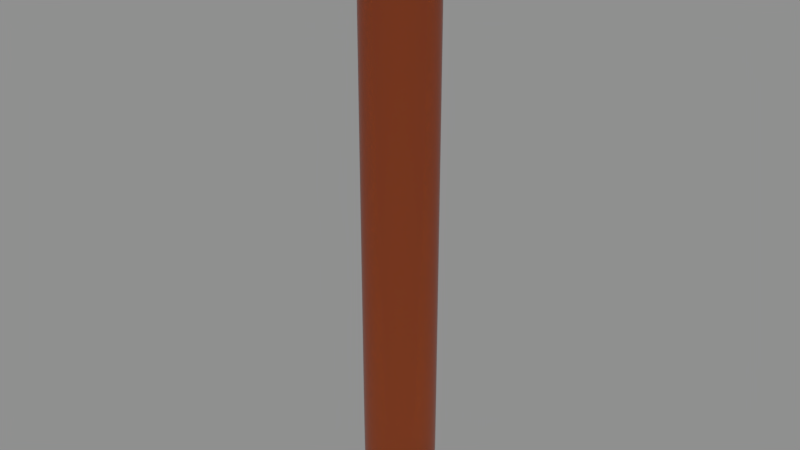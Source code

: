 # Source: test_neon.blend  (saved by Blender 2.79.0; exported with 4.5.12 LTS)
import bpy
from mathutils import Matrix  # noqa: F401  (used for matrix-valued properties, if any)

bpy.ops.wm.read_factory_settings(use_empty=True)
scene = bpy.context.scene
scene.name = 'Scene'

# ---- collections
col_collection_1 = bpy.data.collections.new('Collection 1'); scene.collection.children.link(col_collection_1)

# ---- materials (node trees are filled in below, after node groups)
mat_material = bpy.data.materials.new('material')
mat_material.alpha_threshold = 0.0
mat_material.roughness = 0.5
mat_material.line_color = (0.0, 0.0, 0.0, 1.0)

# ---- material node trees
mat_material.use_nodes = True; mat_material.node_tree.nodes.clear()
_N = mat_material.node_tree.nodes; _L = mat_material.node_tree.links
n0 = _N.new('ShaderNodeMixShader'); n0.name = 'Mix Shader.001'; n0.location = (384, 94)
n1 = _N.new('ShaderNodeRGB'); n1.name = 'RGB'; n1.location = (-225, 492)
n1.outputs[0].default_value = (0.4864, 0.08738, 0.07584, 1.0)
n2 = _N.new('ShaderNodeVolumeScatter'); n2.name = 'Volume Scatter'; n2.location = (-50, -139)
n2.width = 140
n2.inputs[1].default_value = 2.0
n2.inputs[2].default_value = 1.0
n3 = _N.new('ShaderNodeVolumeAbsorption'); n3.name = 'Volume Absorption'; n3.location = (-48, -26)
n3.inputs[1].default_value = 2.0
n4 = _N.new('ShaderNodeEmission'); n4.name = 'Emission'; n4.location = (164, 88)
n5 = _N.new('ShaderNodeMixShader'); n5.name = 'Mix Shader'; n5.location = (162, -69)
n6 = _N.new('ShaderNodeRGB'); n6.name = 'RGB.001'; n6.location = (-237, 84)
n6.outputs[0].default_value = (1.0, 0.915, 0.0, 1.0)
n7 = _N.new('ShaderNodeMixShader'); n7.name = 'Mix Shader.002'; n7.location = (397, 474)
n8 = _N.new('ShaderNodeBsdfTransparent'); n8.name = 'Transparent BSDF'; n8.location = (171, 206)
n9 = _N.new('ShaderNodeBsdfPrincipled'); n9.name = 'Principled BSDF'; n9.location = (167, 737)
n9.width = 150
n9.subsurface_method = 'BURLEY'
n9.inputs[2].default_value = 0.05
n9.inputs[3].default_value = 1.45
n9.inputs[9].default_value = (1.0, 1.0, 1.0)
n9.inputs[13].default_value = 0.1
n9.inputs[18].default_value = 1.0
n9.inputs[19].default_value = 0.25
n9.inputs[20].default_value = 0.1
n10 = _N.new('ShaderNodeOutputMaterial'); n10.name = 'Material Output'; n10.location = (594, 217)
_L.new(n1.outputs[0], n9.inputs[0])
_L.new(n4.outputs[0], n0.inputs[1])
_L.new(n6.outputs[0], n4.inputs[0])
_L.new(n5.outputs[0], n0.inputs[2])
_L.new(n3.outputs[0], n5.inputs[1])
_L.new(n2.outputs[0], n5.inputs[2])
_L.new(n6.outputs[0], n3.inputs[0])
_L.new(n6.outputs[0], n2.inputs[0])
_L.new(n1.outputs[0], n8.inputs[0])
_L.new(n8.outputs[0], n7.inputs[2])
_L.new(n7.outputs[0], n10.inputs[0])
_L.new(n9.outputs[0], n7.inputs[1])
_L.new(n0.outputs[0], n10.inputs[1])
n10.is_active_output = True

# ---- world
world_world = bpy.data.worlds.new('World'); scene.world = world_world
world_world.color = (0.277, 0.277, 0.277)
world_world.use_sun_shadow = False
world_world.sun_shadow_jitter_overblur = 0.0
world_world.cycles.sampling_method = 'MANUAL'

# ---- lights
light_sun = bpy.data.lights.new('Sun', 'SUN')
light_sun.transmission_factor = 0.0
light_sun.angle = 0.1993
light_sun.energy = 5.0
light_sun.shadow_buffer_clip_start = 0.5
light_sun.shadow_soft_size = 0.1
light_sun.shadow_cascade_max_distance = 1000.0

# ---- meshes
me_suzanne_001 = bpy.data.meshes.new('Suzanne.001')
me_suzanne_001.from_pydata([(6.785e-08, 0.117, -0.9277), (0.04476, 0.1081, -0.9277), (0.06498, 0.09725, -0.9277), (0.02282, 0.1147, -0.9277), (0.1081, -0.04476, -0.9277), (0.117, 2.778e-07, -0.9277), (0.0827, 0.0827, -0.9277), (0.09725, 0.06498, -0.9277), (0.1081, 0.04476, -0.9277), (0.04476, -0.1081, -0.9277), (0.1147, 0.02282, -0.9277), (-0.0827, 0.0827, -0.9277), (0.1147, -0.02282, -0.9277), (0.09725, -0.06498, -0.9277), (0.0827, -0.0827, -0.9277), (-0.1081, 0.04476, -0.9277), (0.02282, -0.1147, -0.9277), (0.06498, -0.09725, -0.9277), (-0.04476, 0.1081, -0.9277), (2.974e-08, -0.117, -0.9277), (-0.02282, -0.1147, -0.9277), (-0.04476, -0.1081, -0.9277), (-0.1147, -0.02282, -0.9277), (-0.1147, 0.02282, -0.9277), (-0.117, 3.819e-07, -0.9277), (-0.1081, -0.04476, -0.9277), (-0.09725, -0.06498, -0.9277), (-0.0827, -0.0827, -0.9277), (-0.06498, 0.09725, -0.9277), (-0.06498, -0.09725, -0.9277), (-0.02282, 0.1147, -0.9277), (-0.09725, 0.06498, -0.9277), (0.04476, 0.1081, 0.9435), (0.06498, 0.09725, 0.9435), (6.785e-08, 0.117, 0.9435), (0.02282, 0.1147, 0.9435), (0.1081, -0.04476, 0.9435), (0.117, 2.778e-07, 0.9435), (0.0827, 0.0827, 0.9435), (0.09725, 0.06498, 0.9435), (0.1081, 0.04476, 0.9435), (0.04476, -0.1081, 0.9435), (0.1147, 0.02282, 0.9435), (-0.0827, 0.0827, 0.9435), (0.1147, -0.02282, 0.9435), (0.09725, -0.06498, 0.9435), (0.0827, -0.0827, 0.9435), (-0.1081, 0.04476, 0.9435), (0.02282, -0.1147, 0.9435), (0.06498, -0.09725, 0.9435), (-0.04476, 0.1081, 0.9435), (2.974e-08, -0.117, 0.9435), (-0.02282, -0.1147, 0.9435), (-0.04476, -0.1081, 0.9435), (-0.1147, -0.02282, 0.9435), (-0.1147, 0.02282, 0.9435), (-0.117, 3.819e-07, 0.9435), (-0.1081, -0.04476, 0.9435), (-0.09725, -0.06498, 0.9435), (-0.0827, -0.0827, 0.9435), (-0.06498, 0.09725, 0.9435), (-0.06498, -0.09725, 0.9435), (-0.02282, 0.1147, 1.0), (-0.02282, 0.1147, -1.0), (-0.04476, 0.1081, 1.0), (-0.04476, 0.1081, -1.0), (-0.06498, 0.09725, 1.0), (-0.06498, 0.09725, -1.0), (-0.0827, 0.0827, 1.0), (-0.0827, 0.0827, -1.0), (-0.09725, 0.06498, 1.0), (-0.09725, 0.06498, -1.0), (-0.1081, 0.04476, 1.0), (-0.1081, 0.04476, -1.0), (-0.1147, 0.02282, 1.0), (-0.1147, 0.02282, -1.0), (-0.117, 3.819e-07, 1.0), (-0.117, 3.819e-07, -1.0), (-0.1147, -0.02282, 1.0), (-0.1147, -0.02282, -1.0), (-0.1081, -0.04476, 1.0), (-0.1081, -0.04476, -1.0), (-0.09725, -0.06498, 1.0), (-0.09725, -0.06498, -1.0), (-0.0827, -0.0827, 1.0), (-0.0827, -0.0827, -1.0), (-0.06498, -0.09725, 1.0), (-0.06498, -0.09725, -1.0), (-0.04476, -0.1081, 1.0), (-0.04476, -0.1081, -1.0), (-0.02282, -0.1147, 1.0), (-0.02282, -0.1147, -1.0), (2.974e-08, -0.117, 1.0), (2.974e-08, -0.117, -1.0), (0.02282, -0.1147, 1.0), (0.02282, -0.1147, -1.0), (0.04476, -0.1081, 1.0), (0.04476, -0.1081, -1.0), (0.06498, -0.09725, 1.0), (0.06498, -0.09725, -1.0), (0.0827, -0.0827, 1.0), (0.0827, -0.0827, -1.0), (0.09725, -0.06498, 1.0), (0.09725, -0.06498, -1.0), (0.1081, -0.04476, 1.0), (0.1081, -0.04476, -1.0), (0.1147, -0.02282, 1.0), (0.1147, -0.02282, -1.0), (0.117, 2.778e-07, 1.0), (0.117, 2.778e-07, -1.0), (0.1147, 0.02282, 1.0), (0.1147, 0.02282, -1.0), (0.1081, 0.04476, 1.0), (0.1081, 0.04476, -1.0), (0.09725, 0.06498, 1.0), (0.09725, 0.06498, -1.0), (0.0827, 0.0827, 1.0), (0.0827, 0.0827, -1.0), (0.06498, 0.09725, 1.0), (0.06498, 0.09725, -1.0), (0.04476, 0.1081, 1.0), (0.04476, 0.1081, -1.0), (0.02282, 0.1147, 1.0), (0.02282, 0.1147, -1.0), (6.785e-08, 0.117, 1.0), (6.785e-08, 0.117, -1.0), (-0.02282, 0.1147, 0.9435), (-0.09725, 0.06498, 0.9435)], [], [(63, 30, 0, 125), (0, 34, 35, 3), (50, 64, 62, 126), (67, 65, 63, 125, 123, 121, 119, 117, 115, 113, 111, 109, 107, 105, 103, 101, 99, 97, 95, 93, 91, 89, 87, 85, 83, 81, 79, 77, 75, 73, 71, 69), (64, 66, 68, 70, 72, 74, 76, 78, 80, 82, 84, 86, 88, 90, 92, 94, 96, 98, 100, 102, 104, 106, 108, 110, 112, 114, 116, 118, 120, 122, 124, 62), (126, 62, 124, 34), (7, 39, 40, 8), (56, 76, 74, 55), (55, 74, 72, 47), (97, 9, 16, 95), (77, 24, 23, 75), (8, 40, 42, 10), (28, 60, 50, 18), (47, 72, 70, 127), (11, 43, 60, 28), (123, 3, 1, 121), (65, 18, 30, 63), (127, 70, 68, 43), (101, 14, 17, 99), (6, 38, 39, 7), (46, 100, 98, 49), (109, 5, 12, 107), (41, 96, 94, 48), (121, 1, 2, 119), (51, 92, 90, 52), (29, 61, 59, 27), (52, 90, 88, 53), (73, 15, 31, 71), (54, 78, 76, 56), (71, 31, 11, 69), (45, 102, 100, 46), (107, 12, 4, 105), (57, 80, 78, 54), (4, 36, 45, 13), (79, 22, 24, 77), (111, 10, 5, 109), (26, 58, 57, 25), (48, 94, 92, 51), (21, 53, 61, 29), (27, 59, 58, 26), (49, 98, 96, 41), (119, 2, 6, 117), (17, 49, 41, 9), (16, 48, 51, 19), (103, 13, 14, 101), (59, 84, 82, 58), (12, 44, 36, 4), (91, 20, 21, 89), (75, 23, 15, 73), (5, 37, 44, 12), (2, 33, 38, 6), (53, 88, 86, 61), (61, 86, 84, 59), (93, 19, 20, 91), (81, 25, 22, 79), (1, 32, 33, 2), (58, 82, 80, 57), (10, 42, 37, 5), (22, 54, 56, 24), (37, 108, 106, 44), (33, 118, 116, 38), (117, 6, 7, 115), (15, 47, 127, 31), (32, 120, 118, 33), (69, 11, 28, 67), (23, 55, 47, 15), (42, 110, 108, 37), (19, 51, 52, 20), (25, 57, 54, 22), (95, 16, 19, 93), (36, 104, 102, 45), (13, 45, 46, 14), (85, 27, 26, 83), (20, 52, 53, 21), (44, 106, 104, 36), (99, 17, 9, 97), (87, 29, 27, 85), (31, 127, 43, 11), (14, 46, 49, 17), (38, 116, 114, 39), (39, 114, 112, 40), (105, 4, 13, 103), (83, 26, 25, 81), (9, 41, 48, 16), (89, 21, 29, 87), (40, 112, 110, 42), (125, 0, 3, 123), (115, 7, 8, 113), (24, 56, 55, 23), (3, 35, 32, 1), (60, 66, 64, 50), (43, 68, 66, 60), (67, 28, 18, 65), (34, 124, 122, 35), (35, 122, 120, 32), (18, 50, 126, 30), (113, 8, 10, 111), (30, 126, 34, 0)])
me_suzanne_001.materials.append(None)
me_suzanne_001.use_remesh_preserve_volume = False
me_suzanne_001.use_remesh_preserve_attributes = False
me_suzanne_001.use_mirror_vertex_groups = False
me_suzanne_001.update()

# ---- objects
ob_suzanne = bpy.data.objects.new('Suzanne', me_suzanne_001)
ob_sun = bpy.data.objects.new('Sun', light_sun)

# ---- transforms, parenting, visibility, modifiers, constraints
ob_suzanne.location = (0.0, 0.0, 0.0)
ob_suzanne.lineart.crease_threshold = 0.0
ob_suzanne.material_slots[0].link = 'OBJECT'; ob_suzanne.material_slots[0].material = mat_material
_m = ob_suzanne.modifiers.new('Subsurf', 'SUBSURF')
_m.uv_smooth = 'PRESERVE_CORNERS'
_m.quality = 2
_m.levels = 2
_m.show_only_control_edges = False
ob_sun.location = (0.0, 5.0, 10.0)
ob_sun.rotation_euler = (-0.4102, -0.0, 0.0)
ob_sun.hide_viewport = True
ob_sun.lineart.crease_threshold = 0.0

# ---- collection membership
col_collection_1.objects.link(ob_suzanne)
col_collection_1.objects.link(ob_sun)

# ---- scene / render settings (as saved in the file)
scene.frame_start = 1; scene.frame_end = 250; scene.frame_set(1)
scene.render.engine = 'CYCLES'
scene.render.resolution_percentage = 50
scene.render.dither_intensity = 0.0
scene.cycles.feature_set = 'EXPERIMENTAL'
scene.cycles.samples = 64
scene.cycles.sampling_pattern = 'TABULATED_SOBOL'
scene.cycles.use_adaptive_sampling = False
scene.cycles.use_light_tree = False
scene.cycles.caustics_reflective = False
scene.cycles.caustics_refractive = False
scene.cycles.blur_glossy = 0.0
scene.cycles.max_bounces = 2
scene.cycles.diffuse_bounces = 2
scene.cycles.glossy_bounces = 2
scene.cycles.transmission_bounces = 2
scene.cycles.volume_bounces = 2
scene.cycles.transparent_max_bounces = 2
scene.cycles.use_animated_seed = True
scene.cycles.sample_clamp_indirect = 0.0
scene.view_settings.view_transform = 'Standard'
bpy.context.view_layer.update()

# ---- added for rendering (the .blend has no active camera): camera
cam_auto = bpy.data.cameras.new('AutoCamera')
cam_auto.lens = 50.0
cam_auto.sensor_width = 36.0
cam_auto.clip_end = 1000.0
ob_auto_camera = bpy.data.objects.new('AutoCamera', cam_auto)
scene.collection.objects.link(ob_auto_camera)
ob_auto_camera.location = (1.87559, -2.25071, 1.50047)
ob_auto_camera.rotation_euler = (1.09748, -7.21219e-08, 0.694738)
scene.camera = ob_auto_camera
bpy.context.view_layer.update()
